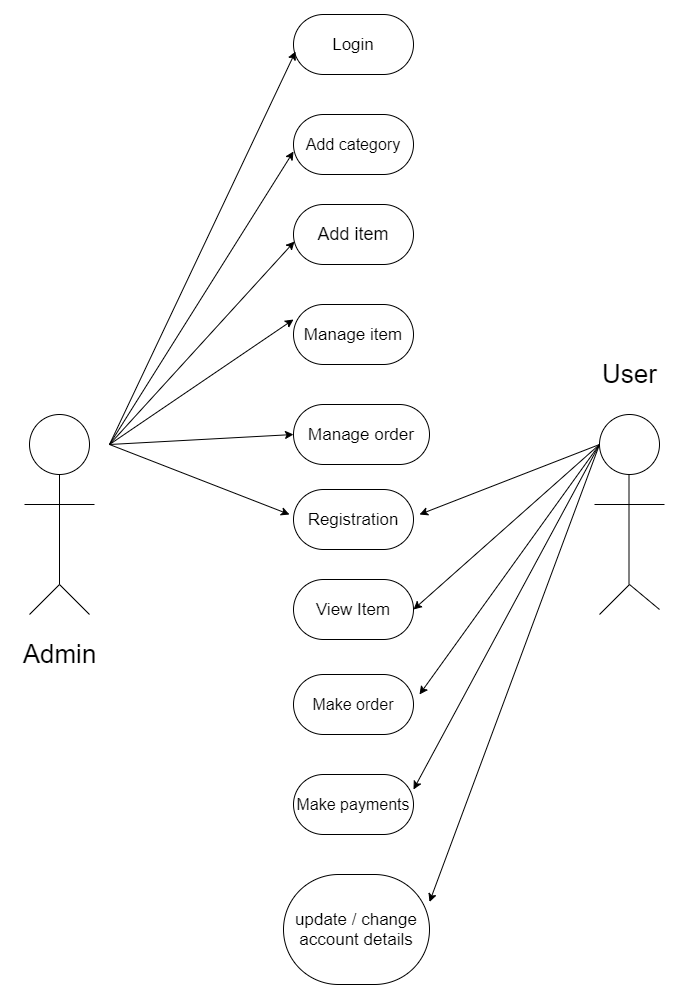

The diagram above was exported from draw.io. Its source (the exported page's mxGraphModel, read from the mxfile embedded in the PNG):
<mxGraphModel dx="2031" dy="1089" grid="1" gridSize="10" guides="1" tooltips="1" connect="1" arrows="1" fold="1" page="1" pageScale="1" pageWidth="827" pageHeight="1169" math="0" shadow="0">
  <root>
    <mxCell id="0" />
    <mxCell id="1" parent="0" />
    <mxCell id="J0ezEqY3moKLtj_MU73--1" value="&lt;font style=&quot;font-size: 17px&quot;&gt;Login&lt;/font&gt;" style="rounded=1;whiteSpace=wrap;html=1;arcSize=50;" vertex="1" parent="1">
      <mxGeometry x="354" y="50" width="120" height="60" as="geometry" />
    </mxCell>
    <mxCell id="J0ezEqY3moKLtj_MU73--2" value="&lt;font style=&quot;font-size: 16px&quot;&gt;Add category&lt;/font&gt;" style="rounded=1;whiteSpace=wrap;html=1;arcSize=50;" vertex="1" parent="1">
      <mxGeometry x="354" y="150" width="120" height="60" as="geometry" />
    </mxCell>
    <mxCell id="J0ezEqY3moKLtj_MU73--3" value="&lt;font style=&quot;font-size: 18px&quot;&gt;Add item&lt;/font&gt;" style="rounded=1;whiteSpace=wrap;html=1;arcSize=50;" vertex="1" parent="1">
      <mxGeometry x="354" y="240" width="120" height="60" as="geometry" />
    </mxCell>
    <mxCell id="J0ezEqY3moKLtj_MU73--4" value="&lt;font style=&quot;font-size: 17px&quot;&gt;Registration&lt;/font&gt;" style="rounded=1;whiteSpace=wrap;html=1;arcSize=50;" vertex="1" parent="1">
      <mxGeometry x="354" y="525" width="120" height="60" as="geometry" />
    </mxCell>
    <mxCell id="J0ezEqY3moKLtj_MU73--5" value="&lt;font style=&quot;font-size: 17px&quot;&gt;Manage order&lt;/font&gt;" style="rounded=1;whiteSpace=wrap;html=1;arcSize=50;" vertex="1" parent="1">
      <mxGeometry x="354" y="440" width="136" height="60" as="geometry" />
    </mxCell>
    <mxCell id="J0ezEqY3moKLtj_MU73--6" value="&lt;font style=&quot;font-size: 17px&quot;&gt;Manage item&lt;/font&gt;" style="rounded=1;whiteSpace=wrap;html=1;arcSize=50;" vertex="1" parent="1">
      <mxGeometry x="354" y="340" width="120" height="60" as="geometry" />
    </mxCell>
    <mxCell id="J0ezEqY3moKLtj_MU73--7" value="&lt;font style=&quot;font-size: 17px&quot;&gt;View Item&lt;/font&gt;" style="rounded=1;whiteSpace=wrap;html=1;arcSize=50;" vertex="1" parent="1">
      <mxGeometry x="354" y="615" width="120" height="60" as="geometry" />
    </mxCell>
    <mxCell id="J0ezEqY3moKLtj_MU73--8" value="&lt;font style=&quot;font-size: 16px&quot;&gt;Make order&lt;/font&gt;" style="rounded=1;whiteSpace=wrap;html=1;arcSize=50;" vertex="1" parent="1">
      <mxGeometry x="354" y="710" width="120" height="60" as="geometry" />
    </mxCell>
    <mxCell id="J0ezEqY3moKLtj_MU73--9" value="&lt;font style=&quot;font-size: 16px&quot;&gt;Make payments&lt;/font&gt;" style="rounded=1;whiteSpace=wrap;html=1;arcSize=50;" vertex="1" parent="1">
      <mxGeometry x="354" y="810" width="120" height="60" as="geometry" />
    </mxCell>
    <mxCell id="J0ezEqY3moKLtj_MU73--10" value="&lt;font style=&quot;font-size: 17px&quot;&gt;update / change account details&lt;/font&gt;" style="rounded=1;whiteSpace=wrap;html=1;arcSize=50;" vertex="1" parent="1">
      <mxGeometry x="344" y="910" width="146" height="110" as="geometry" />
    </mxCell>
    <mxCell id="J0ezEqY3moKLtj_MU73--12" value="" style="endArrow=none;html=1;" edge="1" parent="1">
      <mxGeometry width="50" height="50" relative="1" as="geometry">
        <mxPoint x="120" y="620" as="sourcePoint" />
        <mxPoint x="120" y="510" as="targetPoint" />
      </mxGeometry>
    </mxCell>
    <mxCell id="J0ezEqY3moKLtj_MU73--13" value="" style="ellipse;whiteSpace=wrap;html=1;aspect=fixed;" vertex="1" parent="1">
      <mxGeometry x="90" y="450" width="60" height="60" as="geometry" />
    </mxCell>
    <mxCell id="J0ezEqY3moKLtj_MU73--14" value="" style="endArrow=none;html=1;" edge="1" parent="1">
      <mxGeometry width="50" height="50" relative="1" as="geometry">
        <mxPoint x="85" y="540" as="sourcePoint" />
        <mxPoint x="155" y="540" as="targetPoint" />
      </mxGeometry>
    </mxCell>
    <mxCell id="J0ezEqY3moKLtj_MU73--15" value="" style="endArrow=none;html=1;" edge="1" parent="1">
      <mxGeometry width="50" height="50" relative="1" as="geometry">
        <mxPoint x="90" y="650" as="sourcePoint" />
        <mxPoint x="120" y="620" as="targetPoint" />
      </mxGeometry>
    </mxCell>
    <mxCell id="J0ezEqY3moKLtj_MU73--16" value="" style="endArrow=none;html=1;" edge="1" parent="1">
      <mxGeometry width="50" height="50" relative="1" as="geometry">
        <mxPoint x="150" y="650" as="sourcePoint" />
        <mxPoint x="120" y="620" as="targetPoint" />
      </mxGeometry>
    </mxCell>
    <mxCell id="J0ezEqY3moKLtj_MU73--17" value="" style="endArrow=none;html=1;" edge="1" parent="1">
      <mxGeometry width="50" height="50" relative="1" as="geometry">
        <mxPoint x="689.5" y="620" as="sourcePoint" />
        <mxPoint x="689.5" y="510" as="targetPoint" />
      </mxGeometry>
    </mxCell>
    <mxCell id="J0ezEqY3moKLtj_MU73--18" value="" style="ellipse;whiteSpace=wrap;html=1;aspect=fixed;" vertex="1" parent="1">
      <mxGeometry x="660" y="450" width="60" height="60" as="geometry" />
    </mxCell>
    <mxCell id="J0ezEqY3moKLtj_MU73--19" value="" style="endArrow=none;html=1;" edge="1" parent="1">
      <mxGeometry width="50" height="50" relative="1" as="geometry">
        <mxPoint x="655" y="540" as="sourcePoint" />
        <mxPoint x="725" y="540" as="targetPoint" />
      </mxGeometry>
    </mxCell>
    <mxCell id="J0ezEqY3moKLtj_MU73--20" value="" style="endArrow=none;html=1;" edge="1" parent="1">
      <mxGeometry width="50" height="50" relative="1" as="geometry">
        <mxPoint x="660" y="650" as="sourcePoint" />
        <mxPoint x="690" y="620" as="targetPoint" />
      </mxGeometry>
    </mxCell>
    <mxCell id="J0ezEqY3moKLtj_MU73--21" value="" style="endArrow=none;html=1;" edge="1" parent="1">
      <mxGeometry width="50" height="50" relative="1" as="geometry">
        <mxPoint x="720" y="645" as="sourcePoint" />
        <mxPoint x="690" y="620" as="targetPoint" />
      </mxGeometry>
    </mxCell>
    <mxCell id="J0ezEqY3moKLtj_MU73--23" value="" style="endArrow=classic;html=1;entryX=0.017;entryY=0.617;entryDx=0;entryDy=0;entryPerimeter=0;" edge="1" parent="1" target="J0ezEqY3moKLtj_MU73--1">
      <mxGeometry width="50" height="50" relative="1" as="geometry">
        <mxPoint x="170" y="480" as="sourcePoint" />
        <mxPoint x="210" y="470" as="targetPoint" />
      </mxGeometry>
    </mxCell>
    <mxCell id="J0ezEqY3moKLtj_MU73--24" value="" style="endArrow=classic;html=1;entryX=0;entryY=0.617;entryDx=0;entryDy=0;entryPerimeter=0;" edge="1" parent="1" target="J0ezEqY3moKLtj_MU73--2">
      <mxGeometry width="50" height="50" relative="1" as="geometry">
        <mxPoint x="170" y="480" as="sourcePoint" />
        <mxPoint x="230" y="480" as="targetPoint" />
      </mxGeometry>
    </mxCell>
    <mxCell id="J0ezEqY3moKLtj_MU73--25" value="" style="endArrow=classic;html=1;entryX=0.008;entryY=0.617;entryDx=0;entryDy=0;entryPerimeter=0;" edge="1" parent="1" target="J0ezEqY3moKLtj_MU73--3">
      <mxGeometry width="50" height="50" relative="1" as="geometry">
        <mxPoint x="170" y="480" as="sourcePoint" />
        <mxPoint x="230" y="500" as="targetPoint" />
      </mxGeometry>
    </mxCell>
    <mxCell id="J0ezEqY3moKLtj_MU73--26" value="" style="endArrow=classic;html=1;entryX=0;entryY=0.25;entryDx=0;entryDy=0;" edge="1" parent="1" target="J0ezEqY3moKLtj_MU73--6">
      <mxGeometry width="50" height="50" relative="1" as="geometry">
        <mxPoint x="170" y="480" as="sourcePoint" />
        <mxPoint x="260" y="450" as="targetPoint" />
      </mxGeometry>
    </mxCell>
    <mxCell id="J0ezEqY3moKLtj_MU73--27" value="" style="endArrow=classic;html=1;entryX=0;entryY=0.5;entryDx=0;entryDy=0;" edge="1" parent="1" target="J0ezEqY3moKLtj_MU73--5">
      <mxGeometry width="50" height="50" relative="1" as="geometry">
        <mxPoint x="170" y="480" as="sourcePoint" />
        <mxPoint x="270" y="480" as="targetPoint" />
      </mxGeometry>
    </mxCell>
    <mxCell id="J0ezEqY3moKLtj_MU73--28" value="" style="endArrow=classic;html=1;" edge="1" parent="1">
      <mxGeometry width="50" height="50" relative="1" as="geometry">
        <mxPoint x="660" y="480" as="sourcePoint" />
        <mxPoint x="480" y="550" as="targetPoint" />
      </mxGeometry>
    </mxCell>
    <mxCell id="J0ezEqY3moKLtj_MU73--29" value="" style="endArrow=classic;html=1;entryX=1;entryY=0.5;entryDx=0;entryDy=0;" edge="1" parent="1" target="J0ezEqY3moKLtj_MU73--7">
      <mxGeometry width="50" height="50" relative="1" as="geometry">
        <mxPoint x="660" y="480" as="sourcePoint" />
        <mxPoint x="500" y="810" as="targetPoint" />
      </mxGeometry>
    </mxCell>
    <mxCell id="J0ezEqY3moKLtj_MU73--30" value="" style="endArrow=classic;html=1;" edge="1" parent="1">
      <mxGeometry width="50" height="50" relative="1" as="geometry">
        <mxPoint x="660" y="480" as="sourcePoint" />
        <mxPoint x="480" y="730" as="targetPoint" />
      </mxGeometry>
    </mxCell>
    <mxCell id="J0ezEqY3moKLtj_MU73--31" value="" style="endArrow=classic;html=1;entryX=1;entryY=0.25;entryDx=0;entryDy=0;" edge="1" parent="1" target="J0ezEqY3moKLtj_MU73--9">
      <mxGeometry width="50" height="50" relative="1" as="geometry">
        <mxPoint x="660" y="480" as="sourcePoint" />
        <mxPoint x="490" y="740" as="targetPoint" />
      </mxGeometry>
    </mxCell>
    <mxCell id="J0ezEqY3moKLtj_MU73--32" value="" style="endArrow=classic;html=1;entryX=1;entryY=0.25;entryDx=0;entryDy=0;" edge="1" parent="1" target="J0ezEqY3moKLtj_MU73--10">
      <mxGeometry width="50" height="50" relative="1" as="geometry">
        <mxPoint x="660" y="480" as="sourcePoint" />
        <mxPoint x="484" y="835" as="targetPoint" />
      </mxGeometry>
    </mxCell>
    <mxCell id="J0ezEqY3moKLtj_MU73--33" value="" style="endArrow=classic;html=1;" edge="1" parent="1">
      <mxGeometry width="50" height="50" relative="1" as="geometry">
        <mxPoint x="170" y="480" as="sourcePoint" />
        <mxPoint x="350" y="550" as="targetPoint" />
      </mxGeometry>
    </mxCell>
    <mxCell id="J0ezEqY3moKLtj_MU73--34" value="&lt;font style=&quot;font-size: 26px&quot;&gt;Admin&lt;/font&gt;" style="text;html=1;align=center;verticalAlign=middle;resizable=0;points=[];autosize=1;strokeColor=none;" vertex="1" parent="1">
      <mxGeometry x="75" y="680" width="90" height="20" as="geometry" />
    </mxCell>
    <mxCell id="J0ezEqY3moKLtj_MU73--35" value="&lt;font style=&quot;font-size: 26px&quot;&gt;User&lt;/font&gt;" style="text;html=1;align=center;verticalAlign=middle;resizable=0;points=[];autosize=1;strokeColor=none;" vertex="1" parent="1">
      <mxGeometry x="655" y="400" width="70" height="20" as="geometry" />
    </mxCell>
  </root>
</mxGraphModel>